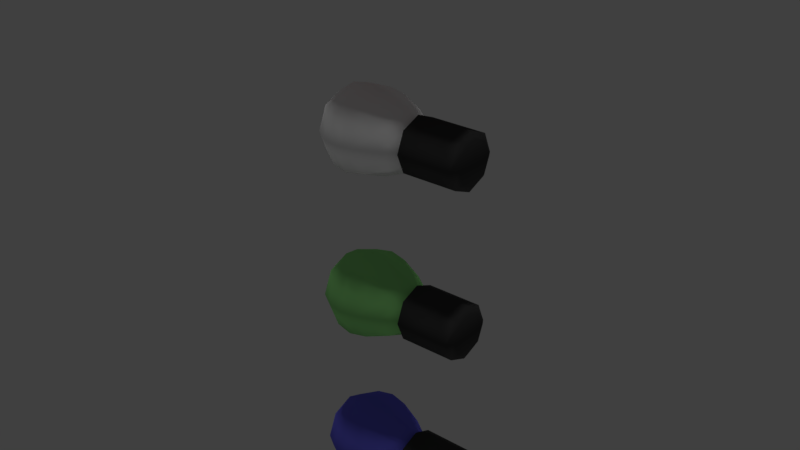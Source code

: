 # Source: lightchain_01_mockup.blend  (saved by Blender 2.78.0; exported with 4.5.12 LTS)
import bpy
from mathutils import Matrix  # noqa: F401  (used for matrix-valued properties, if any)

bpy.ops.wm.read_factory_settings(use_empty=True)
scene = bpy.context.scene
scene.name = 'Scene'

# ---- collections
col_collection_1 = bpy.data.collections.new('Collection 1'); scene.collection.children.link(col_collection_1)

# ---- materials (node trees are filled in below, after node groups)
mat_lightchain_01_material = bpy.data.materials.new('lightchain_01_material')
mat_lightchain_01_material.alpha_threshold = 0.0
mat_lightchain_01_material.use_transparent_shadow = False
mat_lightchain_01_material.diffuse_color = (0.05222, 0.05222, 0.05222, 1.0)
mat_lightchain_01_material.roughness = 0.5
mat_lightchain_01_material.specular_intensity = 0.0
mat_bulb_02_material = bpy.data.materials.new('bulb_02_material')
mat_bulb_02_material.alpha_threshold = 0.0
mat_bulb_02_material.use_transparent_shadow = False
mat_bulb_02_material.diffuse_color = (0.8, 0.05167, 0.07234, 1.0)
mat_bulb_02_material.roughness = 0.5
mat_bulb_02_material.specular_intensity = 0.0
mat_bulb_04_material = bpy.data.materials.new('bulb_04_material')
mat_bulb_04_material.alpha_threshold = 0.0
mat_bulb_04_material.use_transparent_shadow = False
mat_bulb_04_material.diffuse_color = (1.0, 1.0, 1.0, 1.0)
mat_bulb_04_material.roughness = 0.5
mat_bulb_04_material.specular_intensity = 0.0
mat_bulb_03_material = bpy.data.materials.new('bulb_03_material')
mat_bulb_03_material.alpha_threshold = 0.0
mat_bulb_03_material.use_transparent_shadow = False
mat_bulb_03_material.diffuse_color = (0.306, 0.8, 0.2444, 1.0)
mat_bulb_03_material.roughness = 0.5
mat_bulb_03_material.specular_intensity = 0.0
mat_bulb_01_material = bpy.data.materials.new('bulb_01_material')
mat_bulb_01_material.alpha_threshold = 0.0
mat_bulb_01_material.use_transparent_shadow = False
mat_bulb_01_material.diffuse_color = (0.1447, 0.139, 0.8, 1.0)
mat_bulb_01_material.roughness = 0.5
mat_bulb_01_material.specular_intensity = 0.0

# ---- material node trees

# ---- world
world_world = bpy.data.worlds.new('World'); scene.world = world_world
world_world.color = (0.05088, 0.05088, 0.05088)
world_world.use_sun_shadow = False
world_world.sun_shadow_jitter_overblur = 0.0
world_world.cycles.sampling_method = 'MANUAL'

# ---- lights
light_hemi_001 = bpy.data.lights.new('Hemi.001', 'SUN')
light_hemi_001.transmission_factor = 0.0
light_hemi_001.angle = 0.1993
light_hemi_001.energy = 0.5
light_hemi_001.shadow_buffer_clip_start = 0.5
light_hemi_001.shadow_soft_size = 0.1
light_hemi_001.shadow_cascade_max_distance = 1000.0
light_hemi = bpy.data.lights.new('Hemi', 'SUN')
light_hemi.transmission_factor = 0.0
light_hemi.angle = 0.1993
light_hemi.energy = 1.0
light_hemi.shadow_buffer_clip_start = 0.5
light_hemi.shadow_soft_size = 0.1
light_hemi.shadow_cascade_max_distance = 1000.0

# ---- meshes
me_circle_003 = bpy.data.meshes.new('Circle.003')
me_circle_003.from_pydata([(5.519e-10, 0.025, 0.45), (1.876e-09, 0.01768, 0.4677), (3.863e-10, -1.093e-09, 0.475), (1.876e-09, -0.01768, 0.4677), (5.519e-10, -0.025, 0.45), (3.863e-10, -0.01768, 0.4323), (3.863e-10, 2.981e-10, 0.425), (3.863e-10, 0.01768, 0.4323), (-0.05, 2.981e-10, 0.425), (-0.05, -0.01768, 0.4323), (-0.05, -0.025, 0.45), (-0.05, -0.01768, 0.4677), (-0.05, -1.093e-09, 0.475), (-0.05, 0.025, 0.45), (-0.05, 0.01768, 0.4677), (-0.05, 0.01768, 0.4323), (-0.05, 0.01414, 0.4641), (-0.05, -0.02, 0.45), (-0.05, -0.01414, 0.4641), (-0.05, 2.142e-10, 0.43), (-0.05, -0.01414, 0.4359), (-0.05, 0.02, 0.45), (-0.05, 0.01414, 0.4359), (-0.05, -8.985e-10, 0.47), (-0.008635, 6.663e-12, 0.45), (-0.008635, 0.01171, 0.4617), (-0.008635, -0.01656, 0.45), (-0.008635, -0.01171, 0.4617), (-0.008635, 2.041e-10, 0.4334), (-0.008635, -0.01171, 0.4383), (-0.008635, 0.01656, 0.45), (-0.008635, 0.01171, 0.4383), (-0.008635, -7.172e-10, 0.4666), (0.00363, 0.01356, 0.4636), (0.00363, 0.01918, 0.45), (0.00363, -8.382e-10, 0.4692), (0.00363, -0.01356, 0.4636), (0.00363, -0.01918, 0.45), (0.00363, -0.01356, 0.4364), (0.00363, 2.287e-10, 0.4308), (0.00363, 0.01356, 0.4364), (0.00363, 1.815e-17, 0.45), (5.519e-10, 0.025, 0.3), (1.876e-09, 0.01768, 0.3177), (3.863e-10, -1.093e-09, 0.325), (1.876e-09, -0.01768, 0.3177), (5.519e-10, -0.025, 0.3), (3.863e-10, -0.01768, 0.2823), (3.863e-10, 2.981e-10, 0.275), (3.863e-10, 0.01768, 0.2823), (-0.05, 2.981e-10, 0.275), (-0.05, -0.01768, 0.2823), (-0.05, -0.025, 0.3), (-0.05, -0.01768, 0.3177), (-0.05, -1.093e-09, 0.325), (-0.05, 0.025, 0.3), (-0.05, 0.01768, 0.3177), (-0.05, 0.01768, 0.2823), (-0.05, 0.01414, 0.3141), (-0.05, -0.02, 0.3), (-0.05, -0.01414, 0.3141), (-0.05, 2.142e-10, 0.28), (-0.05, -0.01414, 0.2859), (-0.05, 0.02, 0.3), (-0.05, 0.01414, 0.2859), (-0.05, -8.985e-10, 0.32), (-0.008635, 6.663e-12, 0.3), (-0.008635, 0.01171, 0.3117), (-0.008635, -0.01656, 0.3), (-0.008635, -0.01171, 0.3117), (-0.008635, 2.041e-10, 0.2834), (-0.008635, -0.01171, 0.2883), (-0.008635, 0.01656, 0.3), (-0.008635, 0.01171, 0.2883), (-0.008635, -7.172e-10, 0.3166), (0.00363, 0.01356, 0.3136), (0.00363, 0.01918, 0.3), (0.00363, -8.382e-10, 0.3192), (0.00363, -0.01356, 0.3136), (0.00363, -0.01918, 0.3), (0.00363, -0.01356, 0.2864), (0.00363, 2.287e-10, 0.2808), (0.00363, 0.01356, 0.2864), (0.00363, 1.815e-17, 0.3), (5.519e-10, 0.025, 0.15), (1.876e-09, 0.01768, 0.1677), (3.863e-10, -1.093e-09, 0.175), (1.876e-09, -0.01768, 0.1677), (5.519e-10, -0.025, 0.15), (3.863e-10, -0.01768, 0.1323), (3.863e-10, 2.981e-10, 0.125), (3.863e-10, 0.01768, 0.1323), (-0.05, 2.981e-10, 0.125), (-0.05, -0.01768, 0.1323), (-0.05, -0.025, 0.15), (-0.05, -0.01768, 0.1677), (-0.05, -1.093e-09, 0.175), (-0.05, 0.025, 0.15), (-0.05, 0.01768, 0.1677), (-0.05, 0.01768, 0.1323), (-0.05, 0.01414, 0.1641), (-0.05, -0.02, 0.15), (-0.05, -0.01414, 0.1641), (-0.05, 2.142e-10, 0.13), (-0.05, -0.01414, 0.1359), (-0.05, 0.02, 0.15), (-0.05, 0.01414, 0.1359), (-0.05, -8.985e-10, 0.17), (-0.008635, 6.663e-12, 0.15), (-0.008635, 0.01171, 0.1617), (-0.008635, -0.01656, 0.15), (-0.008635, -0.01171, 0.1617), (-0.008635, 2.041e-10, 0.1334), (-0.008635, -0.01171, 0.1383), (-0.008635, 0.01656, 0.15), (-0.008635, 0.01171, 0.1383), (-0.008635, -7.172e-10, 0.1666), (0.00363, 0.01356, 0.1636), (0.00363, 0.01918, 0.15), (0.00363, -8.382e-10, 0.1692), (0.00363, -0.01356, 0.1636), (0.00363, -0.01918, 0.15), (0.00363, -0.01356, 0.1364), (0.00363, 2.287e-10, 0.1308), (0.00363, 0.01356, 0.1364), (0.00363, 1.815e-17, 0.15), (5.519e-10, 0.025, 0.0), (1.876e-09, 0.01768, 0.01768), (3.863e-10, -1.093e-09, 0.025), (1.876e-09, -0.01768, 0.01768), (5.519e-10, -0.025, 0.0), (3.863e-10, -0.01768, -0.01768), (3.863e-10, 2.981e-10, -0.025), (3.863e-10, 0.01768, -0.01768), (-0.05, 2.981e-10, -0.025), (-0.05, -0.01768, -0.01768), (-0.05, -0.025, 0.0), (-0.05, -0.01768, 0.01768), (-0.05, -1.093e-09, 0.025), (-0.05, 0.025, 0.0), (-0.05, 0.01768, 0.01768), (-0.05, 0.01768, -0.01768), (-0.05, 0.01414, 0.01414), (-0.05, -0.02, 0.0), (-0.05, -0.01414, 0.01414), (-0.05, 2.142e-10, -0.02), (-0.05, -0.01414, -0.01414), (-0.05, 0.02, 0.0), (-0.05, 0.01414, -0.01414), (-0.05, -8.985e-10, 0.02), (-0.008635, 6.663e-12, 0.0), (-0.008635, 0.01171, 0.01171), (-0.008635, -0.01656, 0.0), (-0.008635, -0.01171, 0.01171), (-0.008635, 2.041e-10, -0.01656), (-0.008635, -0.01171, -0.01171), (-0.008635, 0.01656, 0.0), (-0.008635, 0.01171, -0.01171), (-0.008635, -7.172e-10, 0.01656), (0.00363, 0.01356, 0.01356), (0.00363, 0.01918, 0.0), (0.00363, -8.382e-10, 0.01918), (0.00363, -0.01356, 0.01356), (0.00363, -0.01918, 0.0), (0.00363, -0.01356, -0.01356), (0.00363, 2.287e-10, -0.01918), (0.00363, 0.01356, -0.01356), (0.00363, 1.815e-17, 0.0)], [], [(2, 35, 33, 1), (4, 37, 36, 3), (6, 39, 38, 5), (0, 34, 40, 7), (1, 33, 34, 0), (3, 36, 35, 2), (5, 38, 37, 4), (7, 40, 39, 6), (14, 16, 23, 12), (15, 22, 21, 13), (8, 19, 22, 15), (10, 17, 20, 9), (12, 23, 18, 11), (13, 21, 16, 14), (9, 20, 19, 8), (11, 18, 17, 10), (7, 15, 13, 0), (5, 9, 8, 6), (3, 11, 10, 4), (1, 14, 12, 2), (6, 8, 15, 7), (4, 10, 9, 5), (2, 12, 11, 3), (0, 13, 14, 1), (19, 28, 31, 22), (17, 26, 29, 20), (23, 32, 27, 18), (21, 30, 25, 16), (22, 31, 30, 21), (20, 29, 28, 19), (18, 27, 26, 17), (16, 25, 32, 23), (31, 24, 30), (29, 24, 28), (27, 24, 26), (25, 24, 32), (28, 24, 31), (26, 24, 29), (32, 24, 27), (30, 24, 25), (40, 34, 41), (38, 39, 41), (36, 37, 41), (33, 35, 41), (39, 40, 41), (37, 38, 41), (35, 36, 41), (34, 33, 41), (44, 77, 75, 43), (46, 79, 78, 45), (48, 81, 80, 47), (42, 76, 82, 49), (43, 75, 76, 42), (45, 78, 77, 44), (47, 80, 79, 46), (49, 82, 81, 48), (56, 58, 65, 54), (57, 64, 63, 55), (50, 61, 64, 57), (52, 59, 62, 51), (54, 65, 60, 53), (55, 63, 58, 56), (51, 62, 61, 50), (53, 60, 59, 52), (49, 57, 55, 42), (47, 51, 50, 48), (45, 53, 52, 46), (43, 56, 54, 44), (48, 50, 57, 49), (46, 52, 51, 47), (44, 54, 53, 45), (42, 55, 56, 43), (61, 70, 73, 64), (59, 68, 71, 62), (65, 74, 69, 60), (63, 72, 67, 58), (64, 73, 72, 63), (62, 71, 70, 61), (60, 69, 68, 59), (58, 67, 74, 65), (73, 66, 72), (71, 66, 70), (69, 66, 68), (67, 66, 74), (70, 66, 73), (68, 66, 71), (74, 66, 69), (72, 66, 67), (82, 76, 83), (80, 81, 83), (78, 79, 83), (75, 77, 83), (81, 82, 83), (79, 80, 83), (77, 78, 83), (76, 75, 83), (86, 119, 117, 85), (88, 121, 120, 87), (90, 123, 122, 89), (84, 118, 124, 91), (85, 117, 118, 84), (87, 120, 119, 86), (89, 122, 121, 88), (91, 124, 123, 90), (98, 100, 107, 96), (99, 106, 105, 97), (92, 103, 106, 99), (94, 101, 104, 93), (96, 107, 102, 95), (97, 105, 100, 98), (93, 104, 103, 92), (95, 102, 101, 94), (91, 99, 97, 84), (89, 93, 92, 90), (87, 95, 94, 88), (85, 98, 96, 86), (90, 92, 99, 91), (88, 94, 93, 89), (86, 96, 95, 87), (84, 97, 98, 85), (103, 112, 115, 106), (101, 110, 113, 104), (107, 116, 111, 102), (105, 114, 109, 100), (106, 115, 114, 105), (104, 113, 112, 103), (102, 111, 110, 101), (100, 109, 116, 107), (115, 108, 114), (113, 108, 112), (111, 108, 110), (109, 108, 116), (112, 108, 115), (110, 108, 113), (116, 108, 111), (114, 108, 109), (124, 118, 125), (122, 123, 125), (120, 121, 125), (117, 119, 125), (123, 124, 125), (121, 122, 125), (119, 120, 125), (118, 117, 125), (128, 161, 159, 127), (130, 163, 162, 129), (132, 165, 164, 131), (126, 160, 166, 133), (127, 159, 160, 126), (129, 162, 161, 128), (131, 164, 163, 130), (133, 166, 165, 132), (140, 142, 149, 138), (141, 148, 147, 139), (134, 145, 148, 141), (136, 143, 146, 135), (138, 149, 144, 137), (139, 147, 142, 140), (135, 146, 145, 134), (137, 144, 143, 136), (133, 141, 139, 126), (131, 135, 134, 132), (129, 137, 136, 130), (127, 140, 138, 128), (132, 134, 141, 133), (130, 136, 135, 131), (128, 138, 137, 129), (126, 139, 140, 127), (145, 154, 157, 148), (143, 152, 155, 146), (149, 158, 153, 144), (147, 156, 151, 142), (148, 157, 156, 147), (146, 155, 154, 145), (144, 153, 152, 143), (142, 151, 158, 149), (157, 150, 156), (155, 150, 154), (153, 150, 152), (151, 150, 158), (154, 150, 157), (152, 150, 155), (158, 150, 153), (156, 150, 151), (166, 160, 167), (164, 165, 167), (162, 163, 167), (159, 161, 167), (165, 166, 167), (163, 164, 167), (161, 162, 167), (160, 159, 167)])
me_circle_003.polygons.foreach_set('use_smooth', [True] * 192)
_uv = me_circle_003.uv_layers.new(name='UVMap')
_uv.uv.foreach_set('vector', [0.1702, 0.4149, 0.19, 0.4233, 0.19, 0.4785, 0.1702, 0.4869, 0.2905, 0.364, 0.2823, 0.3842, 0.2282, 0.3842, 0.22, 0.364, 0.3403, 0.4869, 0.3205, 0.4785, 0.3205, 0.4233, 0.3403, 0.4149, 0.22, 0.5379, 0.2282, 0.5176, 0.2823, 0.5176, 0.2905, 0.5379, 0.1702, 0.4869, 0.19, 0.4785, 0.2282, 0.5176, 0.22, 0.5379, 0.22, 0.364, 0.2282, 0.3842, 0.19, 0.4233, 0.1702, 0.4149, 0.3403, 0.4149, 0.3205, 0.4233, 0.2823, 0.3842, 0.2905, 0.364, 0.2905, 0.5379, 0.2823, 0.5176, 0.3205, 0.4785, 0.3403, 0.4869, 0.2905, 0.364, 0.2834, 0.3466, 0.3233, 0.3058, 0.3403, 0.313, 0.1702, 0.313, 0.1872, 0.3058, 0.227, 0.3466, 0.22, 0.364, 0.1702, 0.241, 0.1872, 0.2482, 0.1872, 0.3058, 0.1702, 0.313, 0.2905, 0.19, 0.2834, 0.2074, 0.227, 0.2074, 0.22, 0.19, 0.3403, 0.313, 0.3233, 0.3058, 0.3233, 0.2482, 0.3403, 0.241, 0.22, 0.364, 0.227, 0.3466, 0.2834, 0.3466, 0.2905, 0.364, 0.22, 0.19, 0.227, 0.2074, 0.1872, 0.2482, 0.1702, 0.241, 0.3403, 0.241, 0.3233, 0.2482, 0.2834, 0.2074, 0.2905, 0.19, 0.5105, 0.5237, 0.5105, 0.7118, 0.4606, 0.7098, 0.4606, 0.5217, 0.2406, 0.726, 0.2406, 0.5379, 0.2905, 0.5398, 0.2905, 0.7279, 0.1203, 0.726, 0.1203, 0.5379, 0.1702, 0.5398, 0.1702, 0.7279, 0.6308, 0.7098, 0.6308, 0.5217, 0.6806, 0.5237, 0.6806, 0.7118, 0.2905, 0.7279, 0.2905, 0.5398, 0.361, 0.5398, 0.361, 0.7279, 0.1702, 0.7279, 0.1702, 0.5398, 0.2406, 0.5398, 0.2406, 0.7279, 0.6806, 0.7118, 0.6806, 0.5237, 0.7511, 0.5237, 0.7511, 0.7118, 0.4606, 0.5217, 0.4606, 0.7098, 0.3901, 0.7098, 0.3901, 0.5217, 0.9278, 0.1578, 0.9254, 0.3139, 0.8787, 0.3147, 0.8714, 0.1587, 0.9188, 0.1578, 0.9237, 0.001694, 0.9704, 0.001694, 0.9752, 0.1578, 0.879, 0.0004007, 0.8741, 0.1565, 0.8274, 0.1565, 0.8226, 0.0004007, 0.7112, 0.7118, 0.7088, 0.8679, 0.6621, 0.8687, 0.6548, 0.7127, 0.7511, 0.7127, 0.7418, 0.8687, 0.7088, 0.8679, 0.7112, 0.7118, 0.9677, 0.1587, 0.9584, 0.3147, 0.9254, 0.3139, 0.9278, 0.1578, 0.8226, 0.0004007, 0.8274, 0.1565, 0.7944, 0.1578, 0.7827, 0.001962, 0.9188, 0.001962, 0.9071, 0.1578, 0.8741, 0.1565, 0.879, 0.0004007, 0.5105, 0.9506, 0.5668, 0.9267, 0.5435, 0.9843, 0.5435, 0.8691, 0.5668, 0.9267, 0.5105, 0.9029, 0.6232, 0.9029, 0.5668, 0.9267, 0.5902, 0.8691, 0.5902, 0.9843, 0.5668, 0.9267, 0.6232, 0.9506, 0.5105, 0.9029, 0.5668, 0.9267, 0.5105, 0.9506, 0.5902, 0.8691, 0.5668, 0.9267, 0.5435, 0.8691, 0.6232, 0.9506, 0.5668, 0.9267, 0.6232, 0.9029, 0.5435, 0.9843, 0.5668, 0.9267, 0.5902, 0.9843, 0.2823, 0.5176, 0.2282, 0.5176, 0.2552, 0.4509, 0.3205, 0.4233, 0.3205, 0.4785, 0.2552, 0.4509, 0.2282, 0.3842, 0.2823, 0.3842, 0.2552, 0.4509, 0.19, 0.4785, 0.19, 0.4233, 0.2552, 0.4509, 0.3205, 0.4785, 0.2823, 0.5176, 0.2552, 0.4509, 0.2823, 0.3842, 0.3205, 0.4233, 0.2552, 0.4509, 0.19, 0.4233, 0.2282, 0.3842, 0.2552, 0.4509, 0.2282, 0.5176, 0.19, 0.4785, 0.2552, 0.4509, 0.1203, 0.364, 0.1121, 0.3437, 0.1503, 0.3046, 0.1702, 0.313, 0.0, 0.313, 0.01982, 0.3046, 0.05805, 0.3437, 0.04984, 0.364, 0.04984, 0.19, 0.05805, 0.2103, 0.01982, 0.2494, 0.0, 0.241, 0.1702, 0.241, 0.1503, 0.2494, 0.1121, 0.2103, 0.1203, 0.19, 0.1702, 0.313, 0.1503, 0.3046, 0.1503, 0.2494, 0.1702, 0.241, 0.04984, 0.364, 0.05805, 0.3437, 0.1121, 0.3437, 0.1203, 0.364, 0.0, 0.241, 0.01982, 0.2494, 0.01982, 0.3046, 0.0, 0.313, 0.1203, 0.19, 0.1121, 0.2103, 0.05805, 0.2103, 0.04984, 0.19, 0.4606, 0.1739, 0.4536, 0.1565, 0.4935, 0.1158, 0.5105, 0.123, 0.3403, 0.123, 0.3573, 0.1158, 0.3972, 0.1565, 0.3901, 0.1739, 0.3403, 0.05094, 0.3573, 0.05814, 0.3573, 0.1158, 0.3403, 0.123, 0.4606, 2.805e-08, 0.4536, 0.01739, 0.3972, 0.01739, 0.3902, 0.0, 0.5105, 0.123, 0.4935, 0.1158, 0.4935, 0.05814, 0.5105, 0.05094, 0.3901, 0.1739, 0.3972, 0.1565, 0.4536, 0.1565, 0.4606, 0.1739, 0.3902, 0.0, 0.3972, 0.01739, 0.3573, 0.05814, 0.3403, 0.05094, 0.5105, 0.05094, 0.4935, 0.05814, 0.4536, 0.01739, 0.4606, 2.805e-08, 0.1702, 0.001952, 0.1702, 0.19, 0.1203, 0.1881, 0.1203, 0.0, 0.5105, 0.7137, 0.5105, 0.9018, 0.4606, 0.8999, 0.4606, 0.7118, 1.098e-07, 0.726, 1.098e-07, 0.5379, 0.04984, 0.5398, 0.04984, 0.7279, 0.04984, 4.733e-08, 0.04984, 0.1881, 2.196e-07, 0.19, 0.0, 0.001952, 0.4606, 0.7118, 0.4606, 0.8999, 0.3901, 0.8999, 0.3901, 0.7118, 0.04984, 0.7279, 0.04984, 0.5398, 0.1203, 0.5398, 0.1203, 0.7279, 0.9419, 0.5379, 0.9419, 0.726, 0.8714, 0.726, 0.8714, 0.5379, 0.1203, 0.0, 0.1203, 0.1881, 0.04984, 0.1881, 0.04984, 4.733e-08, 0.6806, 0.5039, 0.6855, 0.3478, 0.7322, 0.3478, 0.737, 0.5039, 0.6865, 0.1578, 0.6913, 0.001694, 0.738, 0.001694, 0.7428, 0.1578, 1.0, 0.7279, 0.9952, 0.884, 0.9485, 0.884, 0.9436, 0.7279, 0.6067, 0.0004006, 0.6019, 0.1565, 0.5552, 0.1565, 0.5503, 0.0004007, 0.6466, 0.001962, 0.6349, 0.1578, 0.6019, 0.1565, 0.6067, 0.0004006, 0.7428, 0.1578, 0.738, 0.001694, 0.771, 0.0004006, 0.7827, 0.1562, 0.6466, 0.1562, 0.6583, 0.0004007, 0.6913, 0.001694, 0.6865, 0.1578, 0.5503, 0.0004007, 0.5552, 0.1565, 0.5222, 0.1578, 0.5105, 0.001962, 0.3774, 0.9663, 0.321, 0.9424, 0.3774, 0.9185, 0.2977, 1.0, 0.321, 0.9424, 0.3444, 1.0, 0.2647, 0.9185, 0.321, 0.9424, 0.2647, 0.9663, 0.3444, 0.8848, 0.321, 0.9424, 0.2977, 0.8848, 0.3444, 1.0, 0.321, 0.9424, 0.3774, 0.9663, 0.2647, 0.9663, 0.321, 0.9424, 0.2977, 1.0, 0.2977, 0.8848, 0.321, 0.9424, 0.2647, 0.9185, 0.3774, 0.9185, 0.321, 0.9424, 0.3444, 0.8848, 0.1121, 0.2103, 0.1503, 0.2494, 0.08508, 0.277, 0.01982, 0.2494, 0.05805, 0.2103, 0.08508, 0.277, 0.05805, 0.3437, 0.01982, 0.3046, 0.08508, 0.277, 0.1503, 0.3046, 0.1121, 0.3437, 0.08508, 0.277, 0.05805, 0.2103, 0.1121, 0.2103, 0.08508, 0.277, 0.01982, 0.3046, 0.01982, 0.2494, 0.08508, 0.277, 0.1121, 0.3437, 0.05805, 0.3437, 0.08508, 0.277, 0.1503, 0.2494, 0.1503, 0.3046, 0.08508, 0.277, 0.6308, 0.5217, 0.6226, 0.5015, 0.6608, 0.4624, 0.6806, 0.4708, 0.5105, 0.4708, 0.5303, 0.4624, 0.5685, 0.5015, 0.5603, 0.5217, 0.5603, 0.3478, 0.5685, 0.3681, 0.5303, 0.4071, 0.5105, 0.3988, 0.6806, 0.3988, 0.6608, 0.4071, 0.6226, 0.3681, 0.6308, 0.3478, 0.6806, 0.4708, 0.6608, 0.4624, 0.6608, 0.4071, 0.6806, 0.3988, 0.5603, 0.5217, 0.5685, 0.5015, 0.6226, 0.5015, 0.6308, 0.5217, 0.5105, 0.3988, 0.5303, 0.4071, 0.5303, 0.4624, 0.5105, 0.4708, 0.6308, 0.3478, 0.6226, 0.3681, 0.5685, 0.3681, 0.5603, 0.3478, 0.1702, 0.4869, 0.1531, 0.4797, 0.1531, 0.4221, 0.1702, 0.4149, 0.04984, 0.5379, 0.05689, 0.5205, 0.1133, 0.5205, 0.1203, 0.5379, 1.098e-07, 0.4869, 0.01702, 0.4797, 0.05689, 0.5205, 0.04984, 0.5379, 0.04984, 0.364, 0.05689, 0.3813, 0.01702, 0.4221, 1.372e-07, 0.4149, 0.1702, 0.4149, 0.1531, 0.4221, 0.1133, 0.3813, 0.1203, 0.364, 0.1203, 0.5379, 0.1133, 0.5205, 0.1531, 0.4797, 0.1702, 0.4869, 1.372e-07, 0.4149, 0.01702, 0.4221, 0.01702, 0.4797, 1.098e-07, 0.4869, 0.1203, 0.364, 0.1133, 0.3813, 0.05689, 0.3813, 0.04984, 0.364, 0.7013, 0.3478, 0.7013, 0.1597, 0.7511, 0.1578, 0.7511, 0.3459, 0.2905, 0.19, 0.2905, 0.001952, 0.3403, 0.0, 0.3403, 0.1881, 0.1702, 0.1881, 0.1702, 2.805e-08, 0.22, 0.001952, 0.22, 0.19, 0.7511, 0.5359, 0.7511, 0.3478, 0.8009, 0.3498, 0.8009, 0.5379, 0.6308, 0.3478, 0.6308, 0.1597, 0.7013, 0.1597, 0.7013, 0.3478, 0.22, 0.19, 0.22, 0.001952, 0.2905, 0.001952, 0.2905, 0.19, 0.8009, 0.5379, 0.8009, 0.3498, 0.8714, 0.3498, 0.8714, 0.5379, 0.8714, 0.5359, 0.8714, 0.3478, 0.9419, 0.3478, 0.9419, 0.5359, 0.9419, 0.6939, 0.9468, 0.5379, 0.9934, 0.5379, 0.9983, 0.6939, 0.5503, 0.8691, 0.5552, 0.7131, 0.6019, 0.7131, 0.6067, 0.8691, 0.9436, 0.7279, 0.9388, 0.884, 0.8921, 0.884, 0.8872, 0.7279, 0.2166, 0.7279, 0.2117, 0.884, 0.165, 0.884, 0.1602, 0.7279, 0.2564, 0.7295, 0.2447, 0.8853, 0.2117, 0.884, 0.2166, 0.7279, 0.6067, 0.8691, 0.6019, 0.7131, 0.6349, 0.7118, 0.6466, 0.8676, 0.5105, 0.8676, 0.5222, 0.7118, 0.5552, 0.7131, 0.5503, 0.8691, 0.1602, 0.7279, 0.165, 0.884, 0.132, 0.8853, 0.1203, 0.7295, 0.7029, 0.8691, 0.6795, 0.9267, 0.6562, 0.8691, 0.7359, 0.9506, 0.6795, 0.9267, 0.7359, 0.9029, 0.6562, 0.9843, 0.6795, 0.9267, 0.7029, 0.9843, 0.6232, 0.9029, 0.6795, 0.9267, 0.6232, 0.9506, 0.7359, 0.9029, 0.6795, 0.9267, 0.7029, 0.8691, 0.7029, 0.9843, 0.6795, 0.9267, 0.7359, 0.9506, 0.6232, 0.9506, 0.6795, 0.9267, 0.6562, 0.9843, 0.6562, 0.8691, 0.6795, 0.9267, 0.6232, 0.9029, 0.6226, 0.3681, 0.6608, 0.4071, 0.5955, 0.4348, 0.5303, 0.4071, 0.5685, 0.3681, 0.5955, 0.4348, 0.5685, 0.5015, 0.5303, 0.4624, 0.5955, 0.4348, 0.6608, 0.4624, 0.6226, 0.5015, 0.5955, 0.4348, 0.5685, 0.3681, 0.6226, 0.3681, 0.5955, 0.4348, 0.5303, 0.4624, 0.5303, 0.4071, 0.5955, 0.4348, 0.6226, 0.5015, 0.5685, 0.5015, 0.5955, 0.4348, 0.6608, 0.4071, 0.6608, 0.4624, 0.5955, 0.4348, 0.4606, 0.3478, 0.4524, 0.3276, 0.4907, 0.2885, 0.5105, 0.2969, 0.3403, 0.2969, 0.3601, 0.2885, 0.3984, 0.3276, 0.3901, 0.3478, 0.3901, 0.1739, 0.3984, 0.1942, 0.3601, 0.2332, 0.3403, 0.2248, 0.5105, 0.2248, 0.4907, 0.2332, 0.4524, 0.1942, 0.4606, 0.1739, 0.5105, 0.2969, 0.4907, 0.2885, 0.4907, 0.2332, 0.5105, 0.2248, 0.3901, 0.3478, 0.3984, 0.3276, 0.4524, 0.3276, 0.4606, 0.3478, 0.3403, 0.2248, 0.3601, 0.2332, 0.3601, 0.2885, 0.3403, 0.2969, 0.4606, 0.1739, 0.4524, 0.1942, 0.3984, 0.1942, 0.3901, 0.1739, 0.3901, 0.5217, 0.3972, 0.5043, 0.4536, 0.5043, 0.4606, 0.5217, 0.3403, 0.3988, 0.3573, 0.406, 0.3573, 0.4636, 0.3403, 0.4708, 0.3901, 0.3478, 0.3972, 0.3652, 0.3573, 0.406, 0.3403, 0.3988, 0.5105, 0.3988, 0.4935, 0.406, 0.4536, 0.3652, 0.4606, 0.3478, 0.4606, 0.5217, 0.4536, 0.5043, 0.4935, 0.4636, 0.5105, 0.4708, 0.3403, 0.4708, 0.3573, 0.4636, 0.3972, 0.5043, 0.3901, 0.5217, 0.4606, 0.3478, 0.4536, 0.3652, 0.3972, 0.3652, 0.3901, 0.3478, 0.5105, 0.4708, 0.4935, 0.4636, 0.4935, 0.406, 0.5105, 0.3988, 0.6308, 0.5237, 0.6308, 0.7118, 0.5809, 0.7098, 0.5809, 0.5217, 0.8714, 0.5398, 0.8714, 0.7279, 0.8216, 0.726, 0.8216, 0.5379, 0.5105, 0.3459, 0.5105, 0.1578, 0.5603, 0.1597, 0.5603, 0.3478, 0.8714, 0.1597, 0.8714, 0.3478, 0.8216, 0.3459, 0.8216, 0.1578, 0.8216, 0.5379, 0.8216, 0.726, 0.7511, 0.726, 0.7511, 0.5379, 0.5603, 0.3478, 0.5603, 0.1597, 0.6308, 0.1597, 0.6308, 0.3478, 0.8216, 0.1578, 0.8216, 0.3459, 0.7511, 0.3459, 0.7511, 0.1578, 0.5809, 0.5217, 0.5809, 0.7098, 0.5105, 0.7098, 0.5105, 0.5217, 0.05638, 0.7279, 0.05395, 0.884, 0.007272, 0.8848, 1.098e-07, 0.7288, 0.9419, 0.5359, 0.9468, 0.3798, 0.9934, 0.3798, 0.9983, 0.5359, 0.361, 0.7288, 0.3537, 0.8848, 0.307, 0.884, 0.3046, 0.7279, 0.8474, 0.7279, 0.8425, 0.884, 0.7958, 0.884, 0.791, 0.7279, 0.8872, 0.7295, 0.8755, 0.8853, 0.8425, 0.884, 0.8474, 0.7279, 0.09627, 0.7288, 0.08698, 0.8848, 0.05395, 0.884, 0.05638, 0.7279, 0.3046, 0.7279, 0.307, 0.884, 0.274, 0.8848, 0.2647, 0.7288, 0.791, 0.7279, 0.7958, 0.884, 0.7628, 0.8853, 0.7511, 0.7295, 0.03301, 0.8848, 0.05636, 0.9424, 1.098e-07, 0.9185, 0.1127, 0.9185, 0.05636, 0.9424, 0.0797, 0.8848, 0.0797, 1.0, 0.05636, 0.9424, 0.1127, 0.9663, 1.784e-07, 0.9663, 0.05636, 0.9424, 0.03301, 1.0, 0.0797, 0.8848, 0.05636, 0.9424, 0.03301, 0.8848, 0.1127, 0.9663, 0.05636, 0.9424, 0.1127, 0.9185, 0.03301, 1.0, 0.05636, 0.9424, 0.0797, 1.0, 1.098e-07, 0.9185, 0.05636, 0.9424, 1.784e-07, 0.9663, 0.4524, 0.1942, 0.4907, 0.2332, 0.4254, 0.2609, 0.3601, 0.2332, 0.3984, 0.1942, 0.4254, 0.2609, 0.3984, 0.3276, 0.3601, 0.2885, 0.4254, 0.2609, 0.4907, 0.2885, 0.4524, 0.3276, 0.4254, 0.2609, 0.3984, 0.1942, 0.4524, 0.1942, 0.4254, 0.2609, 0.3601, 0.2885, 0.3601, 0.2332, 0.4254, 0.2609, 0.4524, 0.3276, 0.3984, 0.3276, 0.4254, 0.2609, 0.4907, 0.2332, 0.4907, 0.2885, 0.4254, 0.2609])
me_circle_003.materials.append(mat_lightchain_01_material)
me_circle_003.use_remesh_preserve_volume = False
me_circle_003.use_remesh_preserve_attributes = False
me_circle_003.use_mirror_vertex_groups = False
me_circle_003.update()
me_sphere_003 = bpy.data.meshes.new('Sphere.003')
me_sphere_003.from_pydata([(-0.05178, 0.01966, -2.193e-09), (-0.05178, 0.01391, -0.01391), (-0.06393, 0.01976, -0.01976), (-0.08416, 0.02582, -0.02582), (-0.1002, 0.02795, -0.02795), (-0.1153, 0.02582, -0.02582), (-0.1281, 0.01976, -0.01976), (-0.1367, 0.0107, -0.0107), (-0.05178, 7.174e-09, -0.01966), (-0.06393, 7.46e-09, -0.02795), (-0.08416, 7.46e-09, -0.03652), (-0.1002, 6.282e-09, -0.03953), (-0.1153, 7.46e-09, -0.03652), (-0.1281, 7.46e-09, -0.02795), (-0.1367, 6.871e-09, -0.01513), (-0.05178, -0.01391, -0.01391), (-0.06393, -0.01976, -0.01976), (-0.08416, -0.02582, -0.02582), (-0.1002, -0.02795, -0.02795), (-0.1153, -0.02582, -0.02582), (-0.1281, -0.01976, -0.01976), (-0.1367, -0.0107, -0.0107), (-0.05178, -0.01966, -2.193e-09), (-0.06393, -0.02795, -1.663e-09), (-0.08416, -0.03652, -1.663e-09), (-0.1002, -0.03953, -3.267e-10), (-0.1153, -0.03652, -4.851e-10), (-0.1281, -0.02795, 6.93e-10), (-0.1367, -0.01513, 6.93e-10), (-0.05178, -0.01391, 0.01391), (-0.06393, -0.01976, 0.01976), (-0.08416, -0.02582, 0.02582), (-0.1002, -0.02795, 0.02795), (-0.1153, -0.02582, 0.02582), (-0.1281, -0.01976, 0.01976), (-0.1367, -0.0107, 0.0107), (-0.1397, 6.968e-09, 6.93e-10), (-0.05178, 7.94e-09, 0.01966), (-0.06393, 7.46e-09, 0.02795), (-0.08416, 5.104e-09, 0.03652), (-0.1002, 7.46e-09, 0.03953), (-0.1153, 5.104e-09, 0.03652), (-0.1281, 7.46e-09, 0.02795), (-0.1367, 7.46e-09, 0.01513), (-0.05178, 0.01391, 0.01391), (-0.06393, 0.01976, 0.01976), (-0.08416, 0.02582, 0.02582), (-0.1002, 0.02795, 0.02795), (-0.1153, 0.02582, 0.02582), (-0.1281, 0.01976, 0.01976), (-0.1367, 0.0107, 0.0107), (-0.06393, 0.02795, 6.93e-10), (-0.08416, 0.03652, 1.871e-09), (-0.1002, 0.03953, -3.267e-10), (-0.1153, 0.03652, 3.049e-09), (-0.1281, 0.02795, 3.049e-09), (-0.1367, 0.01513, 6.93e-10), (-0.01135, 1.086e-09, 3.194e-09), (-0.01436, 0.01122, -0.01122), (-0.01436, 0.01587, -1.655e-09), (-0.01436, 4.978e-09, -0.01587), (-0.01436, -0.01122, -0.01122), (-0.01436, -0.01587, -1.655e-09), (-0.01436, -0.01122, 0.01122), (-0.01436, 5.596e-09, 0.01587), (-0.01436, 0.01122, 0.01122), (-0.01875, 6.094e-09, -0.01966), (-0.01875, -0.01966, -2.099e-09), (-0.01875, -0.01391, -0.01391), (-0.01875, 0.01391, -0.01391), (-0.01875, -0.01391, 0.01391), (-0.01875, 6.86e-09, 0.01966), (-0.01875, 0.01966, -2.099e-09), (-0.01875, 0.01391, 0.01391)], [], [(36, 56, 7), (55, 54, 5, 6), (53, 52, 3, 4), (51, 0, 1, 2), (56, 55, 6, 7), (54, 53, 4, 5), (52, 51, 2, 3), (68, 66, 60, 61), (2, 1, 8, 9), (7, 6, 13, 14), (5, 4, 11, 12), (3, 2, 9, 10), (66, 69, 58, 60), (36, 7, 14), (6, 5, 12, 13), (4, 3, 10, 11), (14, 13, 20, 21), (12, 11, 18, 19), (10, 9, 16, 17), (70, 67, 62, 63), (36, 14, 21), (13, 12, 19, 20), (11, 10, 17, 18), (9, 8, 15, 16), (67, 68, 61, 62), (36, 21, 28), (20, 19, 26, 27), (18, 17, 24, 25), (16, 15, 22, 23), (21, 20, 27, 28), (19, 18, 25, 26), (17, 16, 23, 24), (27, 26, 33, 34), (25, 24, 31, 32), (23, 22, 29, 30), (28, 27, 34, 35), (26, 25, 32, 33), (24, 23, 30, 31), (69, 72, 59, 58), (36, 28, 35), (35, 34, 42, 43), (33, 32, 40, 41), (31, 30, 38, 39), (71, 70, 63, 64), (36, 35, 43), (34, 33, 41, 42), (32, 31, 39, 40), (30, 29, 37, 38), (41, 40, 47, 48), (39, 38, 45, 46), (73, 71, 64, 65), (36, 43, 50), (42, 41, 48, 49), (40, 39, 46, 47), (38, 37, 44, 45), (43, 42, 49, 50), (36, 50, 56), (49, 48, 54, 55), (47, 46, 52, 53), (45, 44, 0, 51), (50, 49, 55, 56), (48, 47, 53, 54), (46, 45, 51, 52), (72, 73, 65, 59), (59, 57, 58), (58, 57, 60), (60, 57, 61), (61, 57, 62), (62, 57, 63), (63, 57, 64), (64, 57, 65), (65, 57, 59), (0, 44, 73, 72), (44, 37, 71, 73), (37, 29, 70, 71), (1, 0, 72, 69), (22, 15, 68, 67), (29, 22, 67, 70), (8, 1, 69, 66), (15, 8, 66, 68)])
me_sphere_003.polygons.foreach_set('use_smooth', [True] * 80)
_uv = me_sphere_003.uv_layers.new(name='UVMap')
_uv.uv.foreach_set('vector', [0.1194, 0.6234, 0.09266, 0.6861, 0.0548, 0.6505, 0.4181, 0.978, 0.4145, 0.9306, 0.5402, 0.9594, 0.5143, 1.0, 0.4243, 0.8702, 0.447, 0.8022, 0.5726, 0.8309, 0.5603, 0.9013, 0.485, 0.7132, 0.5142, 0.6577, 0.5818, 0.6731, 0.5812, 0.7352, 0.09266, 0.6861, 0.06996, 0.7429, 0.0, 0.677, 0.0548, 0.6505, 0.4145, 0.9306, 0.4243, 0.8702, 0.5603, 0.9013, 0.5402, 0.9594, 0.447, 0.8022, 0.485, 0.7132, 0.5812, 0.7352, 0.5726, 0.8309, 0.9319, 0.03019, 0.8633, 0.01888, 0.8735, 0.0, 0.9289, 0.009125, 0.5812, 0.7352, 0.5818, 0.6731, 0.6327, 0.6721, 0.6536, 0.7337, 0.0548, 0.6505, 0.0, 0.677, 1.723e-08, 0.5838, 0.0548, 0.6, 0.668, 0.4156, 0.6672, 0.3484, 0.7636, 0.3705, 0.757, 0.436, 0.5726, 0.8309, 0.5812, 0.7352, 0.6536, 0.7337, 0.6672, 0.8289, 0.6672, 0.5358, 0.6163, 0.5368, 0.6153, 0.5133, 0.6564, 0.5124, 0.1194, 0.6234, 0.0548, 0.6505, 0.0548, 0.6, 0.6941, 0.4761, 0.668, 0.4156, 0.757, 0.436, 0.7623, 0.4918, 0.5603, 0.9013, 0.5726, 0.8309, 0.6672, 0.8289, 0.6626, 0.8991, 0.0548, 0.6, 1.723e-08, 0.5838, 0.06996, 0.5178, 0.09266, 0.5643, 0.757, 0.436, 0.7636, 0.3705, 0.9014, 0.3932, 0.8844, 0.457, 0.7816, 0.3014, 0.8128, 0.2141, 0.9103, 0.2302, 0.9089, 0.3224, 0.4635, 0.482, 0.5331, 0.482, 0.5263, 0.5008, 0.4702, 0.5008, 0.1194, 0.6234, 0.0548, 0.6, 0.09266, 0.5643, 0.7623, 0.4918, 0.757, 0.436, 0.8844, 0.457, 0.8598, 0.5078, 0.7636, 0.3705, 0.7816, 0.3014, 0.9089, 0.3224, 0.9014, 0.3932, 0.8128, 0.2141, 0.8373, 0.1618, 0.9058, 0.1731, 0.9103, 0.2302, 0.7002, 0.5078, 0.7698, 0.5078, 0.7631, 0.5232, 0.7069, 0.5232, 0.1194, 0.6234, 0.09266, 0.5643, 0.1462, 0.5643, 0.6177, 0.0, 0.6543, 0.05691, 0.5629, 0.06002, 0.5477, 0.002385, 0.9014, 0.3932, 0.9089, 0.3224, 1.0, 0.3317, 1.0, 0.4033, 0.9103, 0.2302, 0.9058, 0.1731, 0.9549, 0.1781, 0.98, 0.2373, 0.09266, 0.5643, 0.06996, 0.5178, 0.1689, 0.5178, 0.1462, 0.5643, 0.6543, 0.05691, 0.6672, 0.1236, 0.5682, 0.127, 0.5629, 0.06002, 0.9089, 0.3224, 0.9103, 0.2302, 0.98, 0.2373, 1.0, 0.3317, 0.5477, 0.002385, 0.5629, 0.06002, 0.4336, 0.06002, 0.4488, 0.002385, 0.5682, 0.127, 0.5629, 0.1969, 0.4336, 0.1969, 0.4283, 0.127, 0.5477, 0.2846, 0.5331, 0.3368, 0.4635, 0.3368, 0.4488, 0.2846, 0.1462, 0.5643, 0.1689, 0.5178, 0.2389, 0.5838, 0.1841, 0.6, 0.5629, 0.06002, 0.5682, 0.127, 0.4283, 0.127, 0.4336, 0.06002, 0.5629, 0.1969, 0.5477, 0.2846, 0.4488, 0.2846, 0.4336, 0.1969, 0.6163, 0.5368, 0.5486, 0.5214, 0.5607, 0.5008, 0.6153, 0.5133, 0.1194, 0.6234, 0.1462, 0.5643, 0.1841, 0.6, 0.1841, 0.6, 0.2389, 0.5838, 0.2389, 0.677, 0.1841, 0.6505, 0.4336, 0.06002, 0.4283, 0.127, 0.3294, 0.1236, 0.3422, 0.05691, 0.02871, 0.2791, 0.08534, 0.1994, 0.1495, 0.2314, 0.1125, 0.3208, 0.2106, 0.03883, 0.1655, 0.01638, 0.1861, 0.0, 0.2225, 0.01812, 0.1194, 0.6234, 0.1841, 0.6, 0.1841, 0.6505, 0.4488, 0.002385, 0.4336, 0.06002, 0.3422, 0.05691, 0.3788, 0.0, 0.0, 0.3439, 0.02871, 0.2791, 0.1125, 0.3208, 0.09067, 0.389, 0.08534, 0.1994, 0.1328, 0.1531, 0.1779, 0.1755, 0.1495, 0.2314, 0.08162, 0.4496, 0.09067, 0.389, 0.2271, 0.4186, 0.2077, 0.4769, 0.1125, 0.3208, 0.1495, 0.2314, 0.2459, 0.2523, 0.2385, 0.3481, 0.2785, 0.05355, 0.2106, 0.03883, 0.2225, 0.01812, 0.2772, 0.02999, 0.1194, 0.6234, 0.1841, 0.6505, 0.1462, 0.6861, 0.08584, 0.4969, 0.08162, 0.4496, 0.2077, 0.4769, 0.1823, 0.5178, 0.09067, 0.389, 0.1125, 0.3208, 0.2385, 0.3481, 0.2271, 0.4186, 0.1495, 0.2314, 0.1779, 0.1755, 0.2457, 0.1902, 0.2459, 0.2523, 0.1841, 0.6505, 0.2389, 0.677, 0.1689, 0.7429, 0.1462, 0.6861, 0.1194, 0.6234, 0.1462, 0.6861, 0.09266, 0.6861, 0.1689, 0.7429, 0.1841, 0.7851, 0.0548, 0.7851, 0.06996, 0.7429, 0.3342, 0.824, 0.3637, 0.7596, 0.447, 0.8022, 0.4243, 0.8702, 0.4213, 0.6806, 0.4693, 0.6347, 0.5142, 0.6577, 0.485, 0.7132, 0.1462, 0.6861, 0.1689, 0.7429, 0.06996, 0.7429, 0.09266, 0.6861, 0.2077, 0.4769, 0.2271, 0.4186, 0.3294, 0.4153, 0.3021, 0.4739, 0.3637, 0.7596, 0.4213, 0.6806, 0.485, 0.7132, 0.447, 0.8022, 0.3294, 0.0519, 0.2785, 0.05355, 0.2772, 0.02999, 0.3183, 0.02867, 0.7631, 0.6523, 0.735, 0.5878, 0.8028, 0.6145, 0.8028, 0.6145, 0.735, 0.5878, 0.8028, 0.561, 0.8028, 0.561, 0.735, 0.5878, 0.7631, 0.5232, 0.7631, 0.5232, 0.735, 0.5878, 0.7069, 0.5232, 0.7069, 0.5232, 0.735, 0.5878, 0.6672, 0.561, 0.6672, 0.561, 0.735, 0.5878, 0.6672, 0.6145, 0.6672, 0.6145, 0.735, 0.5878, 0.7069, 0.6523, 0.7069, 0.6523, 0.735, 0.5878, 0.7631, 0.6523, 0.2966, 0.1886, 0.2457, 0.1902, 0.2785, 0.05355, 0.3294, 0.0519, 0.2457, 0.1902, 0.1779, 0.1755, 0.2106, 0.03883, 0.2785, 0.05355, 0.4142, 0.3351, 0.4635, 0.3368, 0.4635, 0.482, 0.4142, 0.4804, 0.5818, 0.6731, 0.5142, 0.6577, 0.5486, 0.5214, 0.6163, 0.5368, 0.5331, 0.3368, 0.5823, 0.3351, 0.5823, 0.4804, 0.5331, 0.482, 0.4635, 0.3368, 0.5331, 0.3368, 0.5331, 0.482, 0.4635, 0.482, 0.8373, 0.1618, 0.7893, 0.1508, 0.8153, 0.007906, 0.8633, 0.01888, 0.9058, 0.1731, 0.8373, 0.1618, 0.8633, 0.01888, 0.9319, 0.03019])
me_sphere_003.materials.append(mat_bulb_02_material)
me_sphere_003.use_remesh_preserve_volume = False
me_sphere_003.use_remesh_preserve_attributes = False
me_sphere_003.use_mirror_vertex_groups = False
me_sphere_003.update()
me_sphere_002 = bpy.data.meshes.new('Sphere.002')
me_sphere_002.from_pydata([(-0.05178, 0.01966, -1.192e-08), (-0.05178, 0.01391, -0.01391), (-0.06393, 0.01976, -0.01976), (-0.08416, 0.02582, -0.02582), (-0.1002, 0.02795, -0.02795), (-0.1153, 0.02582, -0.02582), (-0.1281, 0.01976, -0.01976), (-0.1367, 0.0107, -0.0107), (-0.05178, 5.96e-09, -0.01966), (-0.06393, 8.941e-09, -0.02795), (-0.08416, 8.941e-09, -0.03652), (-0.1002, 5.96e-09, -0.03953), (-0.1153, 8.941e-09, -0.03652), (-0.1281, 8.941e-09, -0.02795), (-0.1367, 5.96e-09, -0.01513), (-0.05178, -0.01391, -0.01391), (-0.06393, -0.01976, -0.01976), (-0.08416, -0.02582, -0.02582), (-0.1002, -0.02795, -0.02795), (-0.1153, -0.02582, -0.02582), (-0.1281, -0.01976, -0.01976), (-0.1367, -0.0107, -0.0107), (-0.05178, -0.01966, -1.192e-08), (-0.06393, -0.02795, -1.192e-08), (-0.08416, -0.03652, -1.192e-08), (-0.1002, -0.03953, -1.192e-08), (-0.1153, -0.03652, -1.192e-08), (-0.1281, -0.02795, -1.192e-08), (-0.1367, -0.01513, -1.192e-08), (-0.05178, -0.01391, 0.01391), (-0.06393, -0.01976, 0.01976), (-0.08416, -0.02582, 0.02582), (-0.1002, -0.02795, 0.02795), (-0.1153, -0.02582, 0.02582), (-0.1281, -0.01976, 0.01976), (-0.1367, -0.0107, 0.0107), (-0.1397, 5.96e-09, -1.192e-08), (-0.05178, 8.941e-09, 0.01966), (-0.06393, 8.941e-09, 0.02795), (-0.08416, 5.96e-09, 0.03652), (-0.1002, 8.941e-09, 0.03953), (-0.1153, 5.96e-09, 0.03652), (-0.1281, 8.941e-09, 0.02795), (-0.1367, 8.941e-09, 0.01513), (-0.05178, 0.01391, 0.01391), (-0.06393, 0.01976, 0.01976), (-0.08416, 0.02582, 0.02582), (-0.1002, 0.02795, 0.02795), (-0.1153, 0.02582, 0.02582), (-0.1281, 0.01976, 0.01976), (-0.1367, 0.0107, 0.0107), (-0.06393, 0.02795, -1.192e-08), (-0.08416, 0.03652, -1.192e-08), (-0.1002, 0.03953, -1.192e-08), (-0.1153, 0.03652, -1.192e-08), (-0.1281, 0.02795, -1.192e-08), (-0.1367, 0.01513, -1.192e-08), (-0.01135, 0.0, -1.192e-08), (-0.01436, 0.01122, -0.01122), (-0.01436, 0.01587, -1.192e-08), (-0.01436, 5.96e-09, -0.01587), (-0.01436, -0.01122, -0.01122), (-0.01436, -0.01587, -1.192e-08), (-0.01436, -0.01122, 0.01122), (-0.01436, 5.96e-09, 0.01587), (-0.01436, 0.01122, 0.01122), (-0.01875, 5.96e-09, -0.01966), (-0.01875, -0.01966, -1.192e-08), (-0.01875, -0.01391, -0.01391), (-0.01875, 0.01391, -0.01391), (-0.01875, -0.01391, 0.01391), (-0.01875, 5.96e-09, 0.01966), (-0.01875, 0.01966, -1.192e-08), (-0.01875, 0.01391, 0.01391)], [], [(36, 56, 7), (55, 54, 5, 6), (53, 52, 3, 4), (51, 0, 1, 2), (56, 55, 6, 7), (54, 53, 4, 5), (52, 51, 2, 3), (68, 66, 60, 61), (2, 1, 8, 9), (7, 6, 13, 14), (5, 4, 11, 12), (3, 2, 9, 10), (66, 69, 58, 60), (36, 7, 14), (6, 5, 12, 13), (4, 3, 10, 11), (14, 13, 20, 21), (12, 11, 18, 19), (10, 9, 16, 17), (70, 67, 62, 63), (36, 14, 21), (13, 12, 19, 20), (11, 10, 17, 18), (9, 8, 15, 16), (67, 68, 61, 62), (36, 21, 28), (20, 19, 26, 27), (18, 17, 24, 25), (16, 15, 22, 23), (21, 20, 27, 28), (19, 18, 25, 26), (17, 16, 23, 24), (27, 26, 33, 34), (25, 24, 31, 32), (23, 22, 29, 30), (28, 27, 34, 35), (26, 25, 32, 33), (24, 23, 30, 31), (69, 72, 59, 58), (36, 28, 35), (35, 34, 42, 43), (33, 32, 40, 41), (31, 30, 38, 39), (71, 70, 63, 64), (36, 35, 43), (34, 33, 41, 42), (32, 31, 39, 40), (30, 29, 37, 38), (41, 40, 47, 48), (39, 38, 45, 46), (73, 71, 64, 65), (36, 43, 50), (42, 41, 48, 49), (40, 39, 46, 47), (38, 37, 44, 45), (43, 42, 49, 50), (36, 50, 56), (49, 48, 54, 55), (47, 46, 52, 53), (45, 44, 0, 51), (50, 49, 55, 56), (48, 47, 53, 54), (46, 45, 51, 52), (72, 73, 65, 59), (59, 57, 58), (58, 57, 60), (60, 57, 61), (61, 57, 62), (62, 57, 63), (63, 57, 64), (64, 57, 65), (65, 57, 59), (0, 44, 73, 72), (44, 37, 71, 73), (37, 29, 70, 71), (1, 0, 72, 69), (22, 15, 68, 67), (29, 22, 67, 70), (8, 1, 69, 66), (15, 8, 66, 68)])
me_sphere_002.polygons.foreach_set('use_smooth', [True] * 80)
_uv = me_sphere_002.uv_layers.new(name='UVMap')
_uv.uv.foreach_set('vector', [0.1184, 0.6652, 0.145, 0.7241, 0.09188, 0.7241, 0.4534, 0.002377, 0.4384, 0.05983, 0.3477, 0.05672, 0.384, 6.535e-08, 1.0, 0.1042, 1.0, 0.1756, 0.9097, 0.1849, 0.9022, 0.1142, 0.9802, 0.2696, 0.9553, 0.3287, 0.9066, 0.3337, 0.9111, 0.2767, 0.145, 0.7241, 0.1675, 0.7705, 0.06937, 0.7705, 0.09188, 0.7241, 0.4384, 0.05983, 0.4331, 0.1266, 0.335, 0.1232, 0.3477, 0.05672, 1.0, 0.1756, 0.9802, 0.2696, 0.9111, 0.2767, 0.9097, 0.1849, 0.202, 0.4715, 0.2508, 0.4838, 0.2347, 0.504, 0.1953, 0.4941, 0.9111, 0.2767, 0.9066, 0.3337, 0.8386, 0.3449, 0.8144, 0.2928, 0.09188, 0.7241, 0.06937, 0.7705, 1.709e-08, 0.7048, 0.05434, 0.6886, 0.8854, 0.05063, 0.9022, 0.1142, 0.7655, 0.1369, 0.7591, 0.07156, 0.9097, 0.1849, 0.9111, 0.2767, 0.8144, 0.2928, 0.7834, 0.2058, 0.8644, 0.4873, 0.9324, 0.4761, 0.9295, 0.4971, 0.8746, 0.5062, 0.1184, 0.6652, 0.09188, 0.7241, 0.05434, 0.6886, 0.8609, 0.0, 0.8854, 0.05063, 0.7591, 0.07156, 0.7643, 0.01602, 0.9022, 0.1142, 0.9097, 0.1849, 0.7834, 0.2058, 0.7655, 0.1369, 0.05434, 0.6886, 1.709e-08, 0.7048, 0.0, 0.6118, 0.05434, 0.6383, 0.7591, 0.07156, 0.7655, 0.1369, 0.6699, 0.1589, 0.6707, 0.09188, 0.3222, 0.1996, 0.2859, 0.289, 0.2165, 0.2715, 0.2316, 0.1768, 0.08416, 0.4838, 0.133, 0.4715, 0.1396, 0.4941, 0.1002, 0.504, 0.1184, 0.6652, 0.05434, 0.6886, 0.05434, 0.6383, 0.7643, 0.01602, 0.7591, 0.07156, 0.6707, 0.09188, 0.6967, 0.03157, 0.335, 0.1306, 0.3222, 0.1996, 0.2316, 0.1768, 0.2369, 0.1059, 0.2859, 0.289, 0.2508, 0.3441, 0.202, 0.3317, 0.2165, 0.2715, 0.133, 0.4715, 0.202, 0.4715, 0.1953, 0.4941, 0.1396, 0.4941, 0.1184, 0.6652, 0.05434, 0.6383, 0.09188, 0.6027, 0.2165, 0.0, 0.2316, 0.04509, 0.1034, 0.04509, 0.1184, 6.535e-08, 0.2369, 0.1059, 0.2316, 0.1768, 0.1034, 0.1768, 0.09811, 0.1059, 0.2165, 0.2715, 0.202, 0.3317, 0.133, 0.3317, 0.1184, 0.2715, 0.05434, 0.6383, 0.0, 0.6118, 0.06938, 0.5461, 0.09188, 0.6027, 0.2316, 0.04509, 0.2369, 0.1059, 0.09811, 0.1059, 0.1034, 0.04509, 0.2316, 0.1768, 0.2165, 0.2715, 0.1184, 0.2715, 0.1034, 0.1768, 0.06938, 0.5461, 0.05434, 0.504, 0.1825, 0.504, 0.1675, 0.5461, 0.09811, 0.1059, 0.1034, 0.1768, 0.01275, 0.1996, 0.0, 0.1306, 0.1184, 0.2715, 0.133, 0.3317, 0.08416, 0.3441, 0.04906, 0.289, 0.09188, 0.6027, 0.06938, 0.5461, 0.1675, 0.5461, 0.145, 0.6027, 0.1034, 0.04509, 0.09811, 0.1059, 0.0, 0.1306, 0.01275, 0.06796, 0.1034, 0.1768, 0.1184, 0.2715, 0.04906, 0.289, 0.01275, 0.1996, 0.2696, 0.504, 0.3386, 0.504, 0.332, 0.5194, 0.2763, 0.5194, 0.1184, 0.6652, 0.09188, 0.6027, 0.145, 0.6027, 0.145, 0.6027, 0.1675, 0.5461, 0.2369, 0.6118, 0.1825, 0.6383, 0.6699, 0.553, 0.6699, 0.614, 0.5317, 0.603, 0.5422, 0.5429, 0.6585, 0.6843, 0.6354, 0.7775, 0.5376, 0.7697, 0.5308, 0.6741, 0.5348, 0.9701, 0.6035, 0.9756, 0.5949, 0.9976, 0.5394, 0.9932, 0.1184, 0.6652, 0.145, 0.6027, 0.1825, 0.6383, 0.6589, 0.5069, 0.6699, 0.553, 0.5422, 0.5429, 0.5611, 0.4991, 0.6699, 0.614, 0.6585, 0.6843, 0.5308, 0.6741, 0.5317, 0.603, 0.6354, 0.7775, 0.6156, 0.8364, 0.5469, 0.8309, 0.5376, 0.7697, 0.6572, 0.05672, 0.6699, 0.1232, 0.5718, 0.1266, 0.5666, 0.05983, 0.5308, 0.6741, 0.5376, 0.7697, 0.4669, 0.7816, 0.4385, 0.6897, 0.485, 0.9785, 0.5348, 0.9701, 0.5394, 0.9932, 0.4993, 1.0, 0.1184, 0.6652, 0.1825, 0.6383, 0.1825, 0.6886, 0.6209, 0.0, 0.6572, 0.05672, 0.5666, 0.05983, 0.5515, 0.002377, 0.5317, 0.603, 0.5308, 0.6741, 0.4385, 0.6897, 0.4318, 0.6199, 0.5376, 0.7697, 0.5469, 0.8309, 0.4971, 0.8393, 0.4669, 0.7816, 0.1825, 0.6383, 0.2369, 0.6118, 0.2369, 0.7048, 0.1825, 0.6886, 0.1184, 0.6652, 0.1825, 0.6886, 0.145, 0.7241, 0.5515, 0.002377, 0.5666, 0.05983, 0.4384, 0.05983, 0.4534, 0.002377, 0.5718, 0.1266, 0.5666, 0.1963, 0.4384, 0.1963, 0.4331, 0.1266, 0.5515, 0.2836, 0.537, 0.3357, 0.4679, 0.3357, 0.4534, 0.2836, 0.1825, 0.6886, 0.2369, 0.7048, 0.1675, 0.7705, 0.145, 0.7241, 0.5666, 0.05983, 0.5718, 0.1266, 0.4331, 0.1266, 0.4384, 0.05983, 0.5666, 0.1963, 0.5515, 0.2836, 0.4534, 0.2836, 0.4384, 0.1963, 0.4679, 0.4805, 0.537, 0.4805, 0.5303, 0.4991, 0.4746, 0.4991, 0.332, 0.5194, 0.3041, 0.5837, 0.2763, 0.5194, 0.2763, 0.5194, 0.3041, 0.5837, 0.2369, 0.5571, 0.2369, 0.5571, 0.3041, 0.5837, 0.2369, 0.6103, 0.2369, 0.6103, 0.3041, 0.5837, 0.2763, 0.648, 0.2763, 0.648, 0.3041, 0.5837, 0.332, 0.648, 0.332, 0.648, 0.3041, 0.5837, 0.3713, 0.6103, 0.3713, 0.6103, 0.3041, 0.5837, 0.3713, 0.5571, 0.3713, 0.5571, 0.3041, 0.5837, 0.332, 0.5194, 0.4679, 0.3357, 0.537, 0.3357, 0.537, 0.4805, 0.4679, 0.4805, 0.537, 0.3357, 0.5858, 0.334, 0.5858, 0.4788, 0.537, 0.4805, 0.5469, 0.8309, 0.6156, 0.8364, 0.6035, 0.9756, 0.5348, 0.9701, 0.4191, 0.334, 0.4679, 0.3357, 0.4679, 0.4805, 0.4191, 0.4788, 0.133, 0.3317, 0.202, 0.3317, 0.202, 0.4715, 0.133, 0.4715, 0.08416, 0.3441, 0.133, 0.3317, 0.133, 0.4715, 0.08416, 0.4838, 0.8386, 0.3449, 0.9066, 0.3337, 0.9324, 0.4761, 0.8644, 0.4873, 0.7911, 0.3559, 0.8386, 0.3449, 0.8644, 0.4873, 0.8169, 0.4983])
me_sphere_002.materials.append(mat_bulb_04_material)
me_sphere_002.use_remesh_preserve_volume = False
me_sphere_002.use_remesh_preserve_attributes = False
me_sphere_002.use_mirror_vertex_groups = False
me_sphere_002.update()
me_sphere_001 = bpy.data.meshes.new('Sphere.001')
me_sphere_001.from_pydata([(-0.05178, 0.01966, -2.193e-09), (-0.05178, 0.01391, -0.01391), (-0.06393, 0.01976, -0.01976), (-0.08416, 0.02582, -0.02582), (-0.1002, 0.02795, -0.02795), (-0.1153, 0.02582, -0.02582), (-0.1281, 0.01976, -0.01976), (-0.1367, 0.0107, -0.0107), (-0.05178, 7.174e-09, -0.01966), (-0.06393, 7.46e-09, -0.02795), (-0.08416, 7.46e-09, -0.03652), (-0.1002, 6.282e-09, -0.03953), (-0.1153, 7.46e-09, -0.03652), (-0.1281, 7.46e-09, -0.02795), (-0.1367, 6.871e-09, -0.01513), (-0.05178, -0.01391, -0.01391), (-0.06393, -0.01976, -0.01976), (-0.08416, -0.02582, -0.02582), (-0.1002, -0.02795, -0.02795), (-0.1153, -0.02582, -0.02582), (-0.1281, -0.01976, -0.01976), (-0.1367, -0.0107, -0.0107), (-0.05178, -0.01966, -2.193e-09), (-0.06393, -0.02795, -1.663e-09), (-0.08416, -0.03652, -1.663e-09), (-0.1002, -0.03953, -3.267e-10), (-0.1153, -0.03652, -4.851e-10), (-0.1281, -0.02795, 6.93e-10), (-0.1367, -0.01513, 6.93e-10), (-0.05178, -0.01391, 0.01391), (-0.06393, -0.01976, 0.01976), (-0.08416, -0.02582, 0.02582), (-0.1002, -0.02795, 0.02795), (-0.1153, -0.02582, 0.02582), (-0.1281, -0.01976, 0.01976), (-0.1367, -0.0107, 0.0107), (-0.1397, 6.968e-09, 6.93e-10), (-0.05178, 7.94e-09, 0.01966), (-0.06393, 7.46e-09, 0.02795), (-0.08416, 5.104e-09, 0.03652), (-0.1002, 7.46e-09, 0.03953), (-0.1153, 5.104e-09, 0.03652), (-0.1281, 7.46e-09, 0.02795), (-0.1367, 7.46e-09, 0.01513), (-0.05178, 0.01391, 0.01391), (-0.06393, 0.01976, 0.01976), (-0.08416, 0.02582, 0.02582), (-0.1002, 0.02795, 0.02795), (-0.1153, 0.02582, 0.02582), (-0.1281, 0.01976, 0.01976), (-0.1367, 0.0107, 0.0107), (-0.06393, 0.02795, 6.93e-10), (-0.08416, 0.03652, 1.871e-09), (-0.1002, 0.03953, -3.267e-10), (-0.1153, 0.03652, 3.049e-09), (-0.1281, 0.02795, 3.049e-09), (-0.1367, 0.01513, 6.93e-10), (-0.01135, 1.086e-09, 3.194e-09), (-0.01436, 0.01122, -0.01122), (-0.01436, 0.01587, -1.655e-09), (-0.01436, 4.978e-09, -0.01587), (-0.01436, -0.01122, -0.01122), (-0.01436, -0.01587, -1.655e-09), (-0.01436, -0.01122, 0.01122), (-0.01436, 5.596e-09, 0.01587), (-0.01436, 0.01122, 0.01122), (-0.01875, 6.094e-09, -0.01966), (-0.01875, -0.01966, -2.099e-09), (-0.01875, -0.01391, -0.01391), (-0.01875, 0.01391, -0.01391), (-0.01875, -0.01391, 0.01391), (-0.01875, 6.86e-09, 0.01966), (-0.01875, 0.01966, -2.099e-09), (-0.01875, 0.01391, 0.01391)], [], [(36, 56, 7), (55, 54, 5, 6), (53, 52, 3, 4), (51, 0, 1, 2), (56, 55, 6, 7), (54, 53, 4, 5), (52, 51, 2, 3), (68, 66, 60, 61), (2, 1, 8, 9), (7, 6, 13, 14), (5, 4, 11, 12), (3, 2, 9, 10), (66, 69, 58, 60), (36, 7, 14), (6, 5, 12, 13), (4, 3, 10, 11), (14, 13, 20, 21), (12, 11, 18, 19), (10, 9, 16, 17), (70, 67, 62, 63), (36, 14, 21), (13, 12, 19, 20), (11, 10, 17, 18), (9, 8, 15, 16), (67, 68, 61, 62), (36, 21, 28), (20, 19, 26, 27), (18, 17, 24, 25), (16, 15, 22, 23), (21, 20, 27, 28), (19, 18, 25, 26), (17, 16, 23, 24), (27, 26, 33, 34), (25, 24, 31, 32), (23, 22, 29, 30), (28, 27, 34, 35), (26, 25, 32, 33), (24, 23, 30, 31), (69, 72, 59, 58), (36, 28, 35), (35, 34, 42, 43), (33, 32, 40, 41), (31, 30, 38, 39), (71, 70, 63, 64), (36, 35, 43), (34, 33, 41, 42), (32, 31, 39, 40), (30, 29, 37, 38), (41, 40, 47, 48), (39, 38, 45, 46), (73, 71, 64, 65), (36, 43, 50), (42, 41, 48, 49), (40, 39, 46, 47), (38, 37, 44, 45), (43, 42, 49, 50), (36, 50, 56), (49, 48, 54, 55), (47, 46, 52, 53), (45, 44, 0, 51), (50, 49, 55, 56), (48, 47, 53, 54), (46, 45, 51, 52), (72, 73, 65, 59), (59, 57, 58), (58, 57, 60), (60, 57, 61), (61, 57, 62), (62, 57, 63), (63, 57, 64), (64, 57, 65), (65, 57, 59), (0, 44, 73, 72), (44, 37, 71, 73), (37, 29, 70, 71), (1, 0, 72, 69), (22, 15, 68, 67), (29, 22, 67, 70), (8, 1, 69, 66), (15, 8, 66, 68)])
me_sphere_001.polygons.foreach_set('use_smooth', [True] * 80)
_uv = me_sphere_001.uv_layers.new(name='UVMap')
_uv.uv.foreach_set('vector', [0.1194, 0.6234, 0.09266, 0.6861, 0.0548, 0.6505, 0.4181, 0.978, 0.4145, 0.9306, 0.5402, 0.9594, 0.5143, 1.0, 0.4243, 0.8702, 0.447, 0.8022, 0.5726, 0.8309, 0.5603, 0.9013, 0.485, 0.7132, 0.5142, 0.6577, 0.5818, 0.6731, 0.5812, 0.7352, 0.09266, 0.6861, 0.06996, 0.7429, 0.0, 0.677, 0.0548, 0.6505, 0.4145, 0.9306, 0.4243, 0.8702, 0.5603, 0.9013, 0.5402, 0.9594, 0.447, 0.8022, 0.485, 0.7132, 0.5812, 0.7352, 0.5726, 0.8309, 0.9319, 0.03019, 0.8633, 0.01888, 0.8735, 0.0, 0.9289, 0.009125, 0.5812, 0.7352, 0.5818, 0.6731, 0.6327, 0.6721, 0.6536, 0.7337, 0.0548, 0.6505, 0.0, 0.677, 1.723e-08, 0.5838, 0.0548, 0.6, 0.668, 0.4156, 0.6672, 0.3484, 0.7636, 0.3705, 0.757, 0.436, 0.5726, 0.8309, 0.5812, 0.7352, 0.6536, 0.7337, 0.6672, 0.8289, 0.6672, 0.5358, 0.6163, 0.5368, 0.6153, 0.5133, 0.6564, 0.5124, 0.1194, 0.6234, 0.0548, 0.6505, 0.0548, 0.6, 0.6941, 0.4761, 0.668, 0.4156, 0.757, 0.436, 0.7623, 0.4918, 0.5603, 0.9013, 0.5726, 0.8309, 0.6672, 0.8289, 0.6626, 0.8991, 0.0548, 0.6, 1.723e-08, 0.5838, 0.06996, 0.5178, 0.09266, 0.5643, 0.757, 0.436, 0.7636, 0.3705, 0.9014, 0.3932, 0.8844, 0.457, 0.7816, 0.3014, 0.8128, 0.2141, 0.9103, 0.2302, 0.9089, 0.3224, 0.4635, 0.482, 0.5331, 0.482, 0.5263, 0.5008, 0.4702, 0.5008, 0.1194, 0.6234, 0.0548, 0.6, 0.09266, 0.5643, 0.7623, 0.4918, 0.757, 0.436, 0.8844, 0.457, 0.8598, 0.5078, 0.7636, 0.3705, 0.7816, 0.3014, 0.9089, 0.3224, 0.9014, 0.3932, 0.8128, 0.2141, 0.8373, 0.1618, 0.9058, 0.1731, 0.9103, 0.2302, 0.7002, 0.5078, 0.7698, 0.5078, 0.7631, 0.5232, 0.7069, 0.5232, 0.1194, 0.6234, 0.09266, 0.5643, 0.1462, 0.5643, 0.6177, 0.0, 0.6543, 0.05691, 0.5629, 0.06002, 0.5477, 0.002385, 0.9014, 0.3932, 0.9089, 0.3224, 1.0, 0.3317, 1.0, 0.4033, 0.9103, 0.2302, 0.9058, 0.1731, 0.9549, 0.1781, 0.98, 0.2373, 0.09266, 0.5643, 0.06996, 0.5178, 0.1689, 0.5178, 0.1462, 0.5643, 0.6543, 0.05691, 0.6672, 0.1236, 0.5682, 0.127, 0.5629, 0.06002, 0.9089, 0.3224, 0.9103, 0.2302, 0.98, 0.2373, 1.0, 0.3317, 0.5477, 0.002385, 0.5629, 0.06002, 0.4336, 0.06002, 0.4488, 0.002385, 0.5682, 0.127, 0.5629, 0.1969, 0.4336, 0.1969, 0.4283, 0.127, 0.5477, 0.2846, 0.5331, 0.3368, 0.4635, 0.3368, 0.4488, 0.2846, 0.1462, 0.5643, 0.1689, 0.5178, 0.2389, 0.5838, 0.1841, 0.6, 0.5629, 0.06002, 0.5682, 0.127, 0.4283, 0.127, 0.4336, 0.06002, 0.5629, 0.1969, 0.5477, 0.2846, 0.4488, 0.2846, 0.4336, 0.1969, 0.6163, 0.5368, 0.5486, 0.5214, 0.5607, 0.5008, 0.6153, 0.5133, 0.1194, 0.6234, 0.1462, 0.5643, 0.1841, 0.6, 0.1841, 0.6, 0.2389, 0.5838, 0.2389, 0.677, 0.1841, 0.6505, 0.4336, 0.06002, 0.4283, 0.127, 0.3294, 0.1236, 0.3422, 0.05691, 0.02871, 0.2791, 0.08534, 0.1994, 0.1495, 0.2314, 0.1125, 0.3208, 0.2106, 0.03883, 0.1655, 0.01638, 0.1861, 0.0, 0.2225, 0.01812, 0.1194, 0.6234, 0.1841, 0.6, 0.1841, 0.6505, 0.4488, 0.002385, 0.4336, 0.06002, 0.3422, 0.05691, 0.3788, 0.0, 0.0, 0.3439, 0.02871, 0.2791, 0.1125, 0.3208, 0.09067, 0.389, 0.08534, 0.1994, 0.1328, 0.1531, 0.1779, 0.1755, 0.1495, 0.2314, 0.08162, 0.4496, 0.09067, 0.389, 0.2271, 0.4186, 0.2077, 0.4769, 0.1125, 0.3208, 0.1495, 0.2314, 0.2459, 0.2523, 0.2385, 0.3481, 0.2785, 0.05355, 0.2106, 0.03883, 0.2225, 0.01812, 0.2772, 0.02999, 0.1194, 0.6234, 0.1841, 0.6505, 0.1462, 0.6861, 0.08584, 0.4969, 0.08162, 0.4496, 0.2077, 0.4769, 0.1823, 0.5178, 0.09067, 0.389, 0.1125, 0.3208, 0.2385, 0.3481, 0.2271, 0.4186, 0.1495, 0.2314, 0.1779, 0.1755, 0.2457, 0.1902, 0.2459, 0.2523, 0.1841, 0.6505, 0.2389, 0.677, 0.1689, 0.7429, 0.1462, 0.6861, 0.1194, 0.6234, 0.1462, 0.6861, 0.09266, 0.6861, 0.1689, 0.7429, 0.1841, 0.7851, 0.0548, 0.7851, 0.06996, 0.7429, 0.3342, 0.824, 0.3637, 0.7596, 0.447, 0.8022, 0.4243, 0.8702, 0.4213, 0.6806, 0.4693, 0.6347, 0.5142, 0.6577, 0.485, 0.7132, 0.1462, 0.6861, 0.1689, 0.7429, 0.06996, 0.7429, 0.09266, 0.6861, 0.2077, 0.4769, 0.2271, 0.4186, 0.3294, 0.4153, 0.3021, 0.4739, 0.3637, 0.7596, 0.4213, 0.6806, 0.485, 0.7132, 0.447, 0.8022, 0.3294, 0.0519, 0.2785, 0.05355, 0.2772, 0.02999, 0.3183, 0.02867, 0.7631, 0.6523, 0.735, 0.5878, 0.8028, 0.6145, 0.8028, 0.6145, 0.735, 0.5878, 0.8028, 0.561, 0.8028, 0.561, 0.735, 0.5878, 0.7631, 0.5232, 0.7631, 0.5232, 0.735, 0.5878, 0.7069, 0.5232, 0.7069, 0.5232, 0.735, 0.5878, 0.6672, 0.561, 0.6672, 0.561, 0.735, 0.5878, 0.6672, 0.6145, 0.6672, 0.6145, 0.735, 0.5878, 0.7069, 0.6523, 0.7069, 0.6523, 0.735, 0.5878, 0.7631, 0.6523, 0.2966, 0.1886, 0.2457, 0.1902, 0.2785, 0.05355, 0.3294, 0.0519, 0.2457, 0.1902, 0.1779, 0.1755, 0.2106, 0.03883, 0.2785, 0.05355, 0.4142, 0.3351, 0.4635, 0.3368, 0.4635, 0.482, 0.4142, 0.4804, 0.5818, 0.6731, 0.5142, 0.6577, 0.5486, 0.5214, 0.6163, 0.5368, 0.5331, 0.3368, 0.5823, 0.3351, 0.5823, 0.4804, 0.5331, 0.482, 0.4635, 0.3368, 0.5331, 0.3368, 0.5331, 0.482, 0.4635, 0.482, 0.8373, 0.1618, 0.7893, 0.1508, 0.8153, 0.007906, 0.8633, 0.01888, 0.9058, 0.1731, 0.8373, 0.1618, 0.8633, 0.01888, 0.9319, 0.03019])
me_sphere_001.materials.append(mat_bulb_03_material)
me_sphere_001.use_remesh_preserve_volume = False
me_sphere_001.use_remesh_preserve_attributes = False
me_sphere_001.use_mirror_vertex_groups = False
me_sphere_001.update()
me_sphere = bpy.data.meshes.new('Sphere')
me_sphere.from_pydata([(-0.05178, 0.01966, -2.912e-09), (-0.05178, 0.01391, -0.01391), (-0.06393, 0.01976, -0.01976), (-0.08416, 0.02582, -0.02582), (-0.1002, 0.02795, -0.02795), (-0.1153, 0.02582, -0.02582), (-0.1281, 0.01976, -0.01976), (-0.1367, 0.0107, -0.0107), (-0.05178, 7.174e-09, -0.01966), (-0.06393, 7.46e-09, -0.02795), (-0.08416, 7.46e-09, -0.03652), (-0.1002, 6.282e-09, -0.03953), (-0.1153, 7.46e-09, -0.03652), (-0.1281, 7.46e-09, -0.02795), (-0.1367, 6.871e-09, -0.01513), (-0.05178, -0.01391, -0.01391), (-0.06393, -0.01976, -0.01976), (-0.08416, -0.02582, -0.02582), (-0.1002, -0.02795, -0.02795), (-0.1153, -0.02582, -0.02582), (-0.1281, -0.01976, -0.01976), (-0.1367, -0.0107, -0.0107), (-0.05178, -0.01966, -2.912e-09), (-0.06393, -0.02795, -2.382e-09), (-0.08416, -0.03652, -2.382e-09), (-0.1002, -0.03953, -1.045e-09), (-0.1153, -0.03652, -1.204e-09), (-0.1281, -0.02795, -2.57e-11), (-0.1367, -0.01513, -2.57e-11), (-0.05178, -0.01391, 0.01391), (-0.06393, -0.01976, 0.01976), (-0.08416, -0.02582, 0.02582), (-0.1002, -0.02795, 0.02795), (-0.1153, -0.02582, 0.02582), (-0.1281, -0.01976, 0.01976), (-0.1367, -0.0107, 0.0107), (-0.1397, 6.968e-09, -2.57e-11), (-0.05178, 7.94e-09, 0.01966), (-0.06393, 7.46e-09, 0.02795), (-0.08416, 5.104e-09, 0.03652), (-0.1002, 7.46e-09, 0.03953), (-0.1153, 5.104e-09, 0.03652), (-0.1281, 7.46e-09, 0.02795), (-0.1367, 7.46e-09, 0.01513), (-0.05178, 0.01391, 0.01391), (-0.06393, 0.01976, 0.01976), (-0.08416, 0.02582, 0.02582), (-0.1002, 0.02795, 0.02795), (-0.1153, 0.02582, 0.02582), (-0.1281, 0.01976, 0.01976), (-0.1367, 0.0107, 0.0107), (-0.06393, 0.02795, -2.57e-11), (-0.08416, 0.03652, 1.152e-09), (-0.1002, 0.03953, -1.045e-09), (-0.1153, 0.03652, 2.33e-09), (-0.1281, 0.02795, 2.33e-09), (-0.1367, 0.01513, -2.57e-11), (-0.01135, 1.086e-09, 2.475e-09), (-0.01436, 0.01122, -0.01122), (-0.01436, 0.01587, -2.374e-09), (-0.01436, 4.978e-09, -0.01587), (-0.01436, -0.01122, -0.01122), (-0.01436, -0.01587, -2.374e-09), (-0.01436, -0.01122, 0.01122), (-0.01436, 5.596e-09, 0.01587), (-0.01436, 0.01122, 0.01122), (-0.01875, 6.094e-09, -0.01966), (-0.01875, -0.01966, -2.818e-09), (-0.01875, -0.01391, -0.01391), (-0.01875, 0.01391, -0.01391), (-0.01875, -0.01391, 0.01391), (-0.01875, 6.86e-09, 0.01966), (-0.01875, 0.01966, -2.818e-09), (-0.01875, 0.01391, 0.01391)], [], [(36, 56, 7), (55, 54, 5, 6), (53, 52, 3, 4), (51, 0, 1, 2), (56, 55, 6, 7), (54, 53, 4, 5), (52, 51, 2, 3), (68, 66, 60, 61), (2, 1, 8, 9), (7, 6, 13, 14), (5, 4, 11, 12), (3, 2, 9, 10), (66, 69, 58, 60), (36, 7, 14), (6, 5, 12, 13), (4, 3, 10, 11), (14, 13, 20, 21), (12, 11, 18, 19), (10, 9, 16, 17), (70, 67, 62, 63), (36, 14, 21), (13, 12, 19, 20), (11, 10, 17, 18), (9, 8, 15, 16), (67, 68, 61, 62), (36, 21, 28), (20, 19, 26, 27), (18, 17, 24, 25), (16, 15, 22, 23), (21, 20, 27, 28), (19, 18, 25, 26), (17, 16, 23, 24), (27, 26, 33, 34), (25, 24, 31, 32), (23, 22, 29, 30), (28, 27, 34, 35), (26, 25, 32, 33), (24, 23, 30, 31), (69, 72, 59, 58), (36, 28, 35), (35, 34, 42, 43), (33, 32, 40, 41), (31, 30, 38, 39), (71, 70, 63, 64), (36, 35, 43), (34, 33, 41, 42), (32, 31, 39, 40), (30, 29, 37, 38), (41, 40, 47, 48), (39, 38, 45, 46), (73, 71, 64, 65), (36, 43, 50), (42, 41, 48, 49), (40, 39, 46, 47), (38, 37, 44, 45), (43, 42, 49, 50), (36, 50, 56), (49, 48, 54, 55), (47, 46, 52, 53), (45, 44, 0, 51), (50, 49, 55, 56), (48, 47, 53, 54), (46, 45, 51, 52), (72, 73, 65, 59), (59, 57, 58), (58, 57, 60), (60, 57, 61), (61, 57, 62), (62, 57, 63), (63, 57, 64), (64, 57, 65), (65, 57, 59), (0, 44, 73, 72), (44, 37, 71, 73), (37, 29, 70, 71), (1, 0, 72, 69), (22, 15, 68, 67), (29, 22, 67, 70), (8, 1, 69, 66), (15, 8, 66, 68)])
me_sphere.polygons.foreach_set('use_smooth', [True] * 80)
_uv = me_sphere.uv_layers.new(name='UVMap')
_uv.uv.foreach_set('vector', [0.1194, 0.6796, 0.1462, 0.6168, 0.1841, 0.6525, 0.4181, 0.978, 0.4145, 0.9307, 0.5402, 0.9594, 0.5143, 1.0, 0.4243, 0.8702, 0.447, 0.8022, 0.5726, 0.8309, 0.5603, 0.9013, 0.485, 0.7132, 0.5142, 0.6577, 0.5818, 0.6731, 0.5812, 0.7352, 0.1462, 0.6168, 0.1689, 0.56, 0.2389, 0.626, 0.1841, 0.6525, 0.4145, 0.9307, 0.4243, 0.8702, 0.5603, 0.9013, 0.5402, 0.9594, 0.447, 0.8022, 0.485, 0.7132, 0.5812, 0.7352, 0.5726, 0.8309, 0.9319, 0.03019, 0.8633, 0.01888, 0.8735, 0.0, 0.9289, 0.009125, 0.5812, 0.7352, 0.5818, 0.6731, 0.6327, 0.6721, 0.6536, 0.7337, 0.1841, 0.6525, 0.2389, 0.626, 0.2389, 0.7192, 0.1841, 0.703, 0.668, 0.4156, 0.6672, 0.3484, 0.7636, 0.3705, 0.757, 0.436, 0.5726, 0.8309, 0.5812, 0.7352, 0.6536, 0.7337, 0.6672, 0.8289, 0.6672, 0.5358, 0.6163, 0.5368, 0.6153, 0.5133, 0.6564, 0.5124, 0.1194, 0.6796, 0.1841, 0.6525, 0.1841, 0.703, 0.6941, 0.4761, 0.668, 0.4156, 0.757, 0.436, 0.7623, 0.4918, 0.5603, 0.9013, 0.5726, 0.8309, 0.6672, 0.8289, 0.6626, 0.8991, 0.1841, 0.703, 0.2389, 0.7192, 0.1689, 0.7851, 0.1462, 0.7387, 0.757, 0.436, 0.7636, 0.3705, 0.9014, 0.3932, 0.8844, 0.457, 0.7816, 0.3014, 0.8128, 0.2141, 0.9103, 0.2302, 0.9089, 0.3224, 0.4635, 0.482, 0.5331, 0.482, 0.5263, 0.5008, 0.4702, 0.5008, 0.1194, 0.6796, 0.1841, 0.703, 0.1462, 0.7387, 0.7623, 0.4918, 0.757, 0.436, 0.8844, 0.457, 0.8598, 0.5078, 0.7636, 0.3705, 0.7816, 0.3014, 0.9089, 0.3224, 0.9014, 0.3932, 0.8128, 0.2141, 0.8373, 0.1618, 0.9058, 0.1731, 0.9103, 0.2302, 0.7002, 0.5078, 0.7698, 0.5078, 0.7631, 0.5232, 0.7069, 0.5232, 0.1194, 0.6796, 0.1462, 0.7387, 0.09266, 0.7387, 0.6177, 0.0, 0.6543, 0.0569, 0.5629, 0.06002, 0.5477, 0.002385, 0.9014, 0.3932, 0.9089, 0.3224, 1.0, 0.3317, 1.0, 0.4033, 0.9103, 0.2302, 0.9058, 0.1731, 0.9549, 0.1781, 0.98, 0.2373, 0.1462, 0.7387, 0.1689, 0.7851, 0.06996, 0.7851, 0.09266, 0.7387, 0.6543, 0.0569, 0.6672, 0.1236, 0.5682, 0.127, 0.5629, 0.06002, 0.9089, 0.3224, 0.9103, 0.2302, 0.98, 0.2373, 1.0, 0.3317, 0.5477, 0.002385, 0.5629, 0.06002, 0.4336, 0.06002, 0.4488, 0.002385, 0.5682, 0.127, 0.5629, 0.1969, 0.4336, 0.1969, 0.4283, 0.127, 0.5477, 0.2846, 0.5331, 0.3368, 0.4635, 0.3368, 0.4488, 0.2846, 0.09266, 0.7387, 0.06996, 0.7851, 7.753e-08, 0.7192, 0.0548, 0.703, 0.5629, 0.06002, 0.5682, 0.127, 0.4283, 0.127, 0.4336, 0.06002, 0.5629, 0.1969, 0.5477, 0.2846, 0.4488, 0.2846, 0.4336, 0.1969, 0.6163, 0.5368, 0.5486, 0.5214, 0.5607, 0.5008, 0.6153, 0.5133, 0.1194, 0.6796, 0.09266, 0.7387, 0.0548, 0.703, 0.0548, 0.703, 7.753e-08, 0.7192, 0.0, 0.626, 0.0548, 0.6525, 0.4336, 0.06002, 0.4283, 0.127, 0.3294, 0.1236, 0.3422, 0.0569, 0.02871, 0.2791, 0.08534, 0.1994, 0.1495, 0.2314, 0.1125, 0.3208, 0.2106, 0.03883, 0.1655, 0.01638, 0.1861, 0.0, 0.2225, 0.01812, 0.1194, 0.6796, 0.0548, 0.703, 0.0548, 0.6525, 0.4488, 0.002385, 0.4336, 0.06002, 0.3422, 0.0569, 0.3788, 0.0, 0.0, 0.3439, 0.02871, 0.2791, 0.1125, 0.3208, 0.09067, 0.389, 0.08534, 0.1994, 0.1328, 0.1531, 0.1779, 0.1755, 0.1495, 0.2314, 0.08162, 0.4496, 0.09067, 0.389, 0.2271, 0.4186, 0.2077, 0.4769, 0.1125, 0.3208, 0.1495, 0.2314, 0.2459, 0.2523, 0.2385, 0.3481, 0.2785, 0.05355, 0.2106, 0.03883, 0.2225, 0.01812, 0.2772, 0.02999, 0.1194, 0.6796, 0.0548, 0.6525, 0.09266, 0.6168, 0.08584, 0.4969, 0.08162, 0.4496, 0.2077, 0.4769, 0.1823, 0.5178, 0.09067, 0.389, 0.1125, 0.3208, 0.2385, 0.3481, 0.2271, 0.4186, 0.1495, 0.2314, 0.1779, 0.1755, 0.2457, 0.1902, 0.2459, 0.2523, 0.0548, 0.6525, 0.0, 0.626, 0.06996, 0.56, 0.09266, 0.6168, 0.1194, 0.6796, 0.09266, 0.6168, 0.1462, 0.6168, 0.06996, 0.56, 0.0548, 0.5178, 0.1841, 0.5178, 0.1689, 0.56, 0.3342, 0.824, 0.3637, 0.7596, 0.447, 0.8022, 0.4243, 0.8702, 0.4213, 0.6806, 0.4693, 0.6347, 0.5142, 0.6577, 0.485, 0.7132, 0.09266, 0.6168, 0.06996, 0.56, 0.1689, 0.56, 0.1462, 0.6168, 0.2077, 0.4769, 0.2271, 0.4186, 0.3294, 0.4153, 0.3021, 0.4739, 0.3637, 0.7596, 0.4213, 0.6806, 0.485, 0.7132, 0.447, 0.8022, 0.3294, 0.0519, 0.2785, 0.05355, 0.2772, 0.02999, 0.3183, 0.02867, 0.7631, 0.6523, 0.735, 0.5878, 0.8028, 0.6145, 0.8028, 0.6145, 0.735, 0.5878, 0.8028, 0.561, 0.8028, 0.561, 0.735, 0.5878, 0.7631, 0.5232, 0.7631, 0.5232, 0.735, 0.5878, 0.7069, 0.5232, 0.7069, 0.5232, 0.735, 0.5878, 0.6672, 0.561, 0.6672, 0.561, 0.735, 0.5878, 0.6672, 0.6145, 0.6672, 0.6145, 0.735, 0.5878, 0.7069, 0.6523, 0.7069, 0.6523, 0.735, 0.5878, 0.7631, 0.6523, 0.2966, 0.1886, 0.2457, 0.1902, 0.2785, 0.05355, 0.3294, 0.0519, 0.2457, 0.1902, 0.1779, 0.1755, 0.2106, 0.03883, 0.2785, 0.05355, 0.4142, 0.3351, 0.4635, 0.3368, 0.4635, 0.482, 0.4142, 0.4804, 0.5818, 0.6731, 0.5142, 0.6577, 0.5486, 0.5214, 0.6163, 0.5368, 0.5331, 0.3368, 0.5823, 0.3351, 0.5823, 0.4804, 0.5331, 0.482, 0.4635, 0.3368, 0.5331, 0.3368, 0.5331, 0.482, 0.4635, 0.482, 0.8373, 0.1618, 0.7893, 0.1508, 0.8153, 0.007906, 0.8633, 0.01888, 0.9058, 0.1731, 0.8373, 0.1618, 0.8633, 0.01888, 0.9319, 0.03019])
me_sphere.materials.append(mat_bulb_01_material)
me_sphere.use_remesh_preserve_volume = False
me_sphere.use_remesh_preserve_attributes = False
me_sphere.use_mirror_vertex_groups = False
me_sphere.update()

# ---- objects
ob_lightchain_01 = bpy.data.objects.new('lightchain_01', me_circle_003)
ob_bulb_04 = bpy.data.objects.new('bulb_04', me_sphere_003)
ob_bulb_03 = bpy.data.objects.new('bulb_03', me_sphere_002)
ob_bulb_02 = bpy.data.objects.new('bulb_02', me_sphere_001)
ob_buld_01 = bpy.data.objects.new('buld_01', me_sphere)
ob_bottom_light = bpy.data.objects.new('bottom_light', light_hemi_001)
ob_top_height = bpy.data.objects.new('top_height', light_hemi)

# ---- transforms, parenting, visibility, modifiers, constraints
ob_lightchain_01.location = (0.0, 0.0, 0.0)
ob_lightchain_01.lineart.crease_threshold = 0.0
ob_bulb_04.location = (0.0, 0.0, 0.45)
ob_bulb_04.lineart.crease_threshold = 0.0
ob_bulb_03.location = (0.0, 0.0, 0.3)
ob_bulb_03.lineart.crease_threshold = 0.0
ob_bulb_02.location = (0.0, 0.0, 0.15)
ob_bulb_02.lineart.crease_threshold = 0.0
ob_buld_01.location = (0.0, 0.0, 0.0)
ob_buld_01.lineart.crease_threshold = 0.0
ob_bottom_light.location = (0.0, 0.0, -100.0)
ob_bottom_light.rotation_euler = (0.0, 3.142, 0.0)
ob_bottom_light.hide_viewport = True
ob_bottom_light.hide_select = True
ob_bottom_light.lineart.crease_threshold = 0.0
ob_top_height.location = (0.0, 0.0, 100.0)
ob_top_height.hide_viewport = True
ob_top_height.hide_select = True
ob_top_height.lineart.crease_threshold = 0.0

# ---- collection membership
col_collection_1.objects.link(ob_lightchain_01)
col_collection_1.objects.link(ob_bulb_04)
col_collection_1.objects.link(ob_bulb_03)
col_collection_1.objects.link(ob_bulb_02)
col_collection_1.objects.link(ob_buld_01)
col_collection_1.objects.link(ob_bottom_light)
col_collection_1.objects.link(ob_top_height)

# ---- scene / render settings (as saved in the file)
scene.frame_start = 1; scene.frame_end = 250; scene.frame_set(1)
scene.render.engine = 'BLENDER_EEVEE_NEXT'
scene.render.resolution_percentage = 50
scene.render.dither_intensity = 0.0
scene.cycles.use_denoising = False
scene.cycles.samples = 128
scene.cycles.sampling_pattern = 'TABULATED_SOBOL'
scene.cycles.light_sampling_threshold = 0.0
scene.cycles.use_adaptive_sampling = False
scene.cycles.use_light_tree = False
scene.cycles.blur_glossy = 0.0
scene.cycles.sample_clamp_indirect = 0.0
scene.view_settings.view_transform = 'Standard'
bpy.context.view_layer.update()

# ---- added for rendering (the .blend has no active camera): camera
cam_auto = bpy.data.cameras.new('AutoCamera')
cam_auto.lens = 50.0
cam_auto.sensor_width = 36.0
cam_auto.clip_end = 1000.0
ob_auto_camera = bpy.data.objects.new('AutoCamera', cam_auto)
scene.collection.objects.link(ob_auto_camera)
ob_auto_camera.location = (0.444358, -0.614863, 0.634908)
ob_auto_camera.rotation_euler = (1.09748, -7.21219e-08, 0.694738)
scene.camera = ob_auto_camera
bpy.context.view_layer.update()
